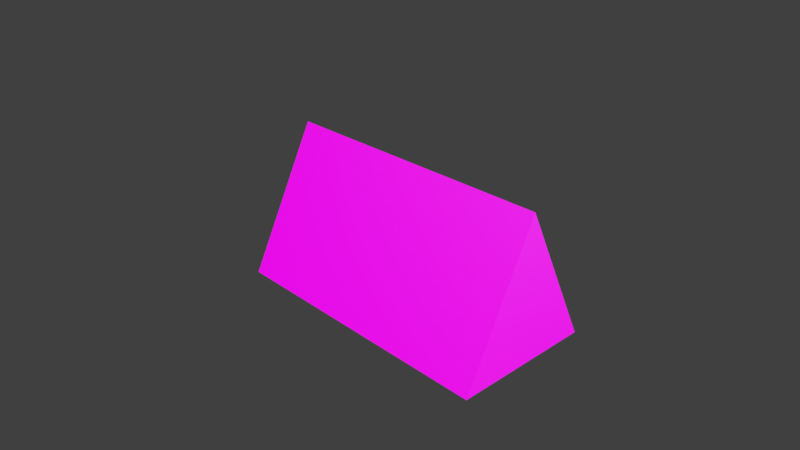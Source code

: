 # Source: Kay_Rian.blend  (saved by Blender 4.4.30; exported with 4.5.12 LTS)
import bpy
from mathutils import Matrix  # noqa: F401  (used for matrix-valued properties, if any)

bpy.ops.wm.read_factory_settings(use_empty=True)
scene = bpy.context.scene
scene.name = 'Scene'

# ---- collections
col_collection_1 = bpy.data.collections.new('Collection 1'); scene.collection.children.link(col_collection_1)

# ---- images (referenced by path relative to the original .blend; pixels are not part of the script)
import os
ASSET_DIR = os.environ.get("B2B_ASSET_DIR", "")  # directory of the original .blend (textures are referenced by path, not embedded)
HERE = os.path.dirname(os.path.abspath(__file__))  # packed textures are extracted next to this script under _unpacked/

def load_image(name, relpath, width, height, colorspace="sRGB"):
    """Load a texture the original file referenced (path relative to the .blend, or extracted next to this script)."""
    p = next((c for c in (os.path.join(HERE, relpath), os.path.join(ASSET_DIR, relpath)) if relpath and os.path.exists(c)), "")
    if p:
        img = bpy.data.images.load(p, check_existing=True)
        img.name = name
    else:  # same state as the original file: an image datablock whose file is absent (Cycles renders it pink)
        img = bpy.data.images.new(name, width, height)
        img.source = "FILE"
        img.filepath = "//" + (relpath or name)
    img.colorspace_settings.name = colorspace
    return img
img_environment_hdr = load_image('environment.hdr', 'environment.hdr', 1024, 1024, 'Linear Rec.709')

# ---- world
world_world = bpy.data.worlds.new('World'); scene.world = world_world
world_world.use_nodes = True; world_world.node_tree.nodes.clear()
_N = world_world.node_tree.nodes; _L = world_world.node_tree.links
n0 = _N.new('ShaderNodeBackground'); n0.name = 'Background'; n0.location = (132, 300)
n1 = _N.new('ShaderNodeOutputWorld'); n1.name = 'World Output'; n1.location = (343, 299)
n2 = _N.new('ShaderNodeMix'); n2.name = 'Mix'; n2.location = (-90, 301)
n2.data_type = 'RGBA'
n2.inputs[7].default_value = (0.05127, 0.05127, 0.05127, 1.0)
n3 = _N.new('ShaderNodeLightPath'); n3.name = 'Light Path'; n3.location = (-312, 302)
n3.width = 143
n4 = _N.new('ShaderNodeTexEnvironment'); n4.name = 'Environment Texture'; n4.location = (-367, 136)
n4.width = 202
n4.image = img_environment_hdr
_L.new(n0.outputs[0], n1.inputs[0])
_L.new(n4.outputs[0], n2.inputs[6])
_L.new(n3.outputs[0], n2.inputs[0])
_L.new(n2.outputs[2], n0.inputs[0])
n1.is_active_output = True
world_world.color = (0.05088, 0.05088, 0.05088)
world_world.use_sun_shadow = False
world_world.sun_shadow_jitter_overblur = 0.0
world_world.cycles.sampling_method = 'MANUAL'

# ---- cameras
cam_camera = bpy.data.cameras.new('Camera')
cam_camera.clip_end = 100.0
cam_camera.lens = 35.0
cam_camera.sensor_width = 32.0
cam_camera.sensor_height = 18.0
cam_camera.ortho_scale = 7.314
cam_camera.dof.focus_distance = 0.0

# ---- lights
light_lamp = bpy.data.lights.new('Lamp', 'POINT')
light_lamp.transmission_factor = 0.0
light_lamp.cutoff_distance = 30.0
light_lamp.energy = 100.0
light_lamp.shadow_buffer_clip_start = 1.001
light_lamp.shadow_soft_size = 0.1
light_lamp.shadow_maximum_resolution = 0.006
light_lamp.use_absolute_resolution = True

# ---- meshes
me_cube_002 = bpy.data.meshes.new('Cube.002')
me_cube_002.from_pydata([(-2.0, -1.0, -1.0), (-2.0, 0.0, 1.0), (-2.0, 1.0, -1.0), (2.0, -1.0, -1.0), (2.0, 0.0, 1.0), (2.0, 1.0, -1.0)], [], [(2, 1, 4, 5), (3, 4, 1, 0), (2, 5, 3, 0)])
_uv = me_cube_002.uv_layers.new(name='UVMap')
_uv.uv.foreach_set('vector', [0.375, 0.25, 0.625, 0.25, 0.625, 0.5, 0.375, 0.5, 0.375, 0.75, 0.625, 0.75, 0.625, 1.0, 0.375, 1.0, 0.125, 0.5, 0.375, 0.5, 0.375, 0.75, 0.125, 0.75])
me_cube_002.update()
me_cube_003 = bpy.data.meshes.new('Cube.003')
me_cube_003.from_pydata([(-2.0, -1.0, -1.0), (-2.0, 0.0, 1.0), (-2.0, 1.0, -1.0), (2.0, -1.0, -1.0), (2.0, 0.0, 1.0), (2.0, 1.0, -1.0)], [], [(0, 1, 2), (5, 4, 3)])
_uv = me_cube_003.uv_layers.new(name='UVMap')
_uv.uv.foreach_set('vector', [0.375, 0.0, 0.625, 0.25, 0.375, 0.25, 0.375, 0.5, 0.625, 0.75, 0.375, 0.75])
me_cube_003.update()

# ---- objects
ob_lateralface = bpy.data.objects.new('LateralFace', me_cube_002)
ob_base = bpy.data.objects.new('Base', me_cube_003)
ob_lamp = bpy.data.objects.new('Lamp', light_lamp)
ob_camera = bpy.data.objects.new('Camera', cam_camera)

# ---- transforms, parenting, visibility, modifiers, constraints
ob_lateralface.location = (0.0, 0.0, 0.0)
ob_base.location = (0.0, 0.0, 0.0)
ob_lamp.location = (4.076, 1.005, 5.904)
ob_lamp.rotation_euler = (0.6503, 0.05522, 1.866)
ob_lamp.lock_rotations_4d = False
ob_lamp.empty_display_type = 'ARROWS'
ob_lamp.color = (0.0, 0.0, 0.0, 0.0)
ob_lamp.lineart.crease_threshold = 0.0
ob_camera.location = (7.226, -6.947, 5.111)
ob_camera.rotation_euler = (1.109, 0.0, 0.8149)
ob_camera.lock_rotations_4d = False
ob_camera.empty_display_type = 'ARROWS'
ob_camera.color = (0.0, 0.0, 0.0, 0.0)
ob_camera.display_type = 'WIRE'
ob_camera.lineart.crease_threshold = 0.0

# ---- collection membership
scene.collection.objects.link(ob_lateralface)
scene.collection.objects.link(ob_base)
col_collection_1.objects.link(ob_lamp)
col_collection_1.objects.link(ob_camera)

# ---- scene / render settings (as saved in the file)
scene.camera = ob_camera
scene.frame_start = 0; scene.frame_end = 250; scene.frame_set(0)
scene.render.engine = 'BLENDER_EEVEE_NEXT'
scene.render.resolution_percentage = 50
scene.render.dither_intensity = 0.0
scene.cycles.use_denoising = False
scene.cycles.samples = 128
scene.cycles.sampling_pattern = 'TABULATED_SOBOL'
scene.cycles.use_adaptive_sampling = False
scene.cycles.use_light_tree = False
scene.cycles.blur_glossy = 0.0
scene.cycles.sample_clamp_indirect = 0.0
scene.eevee.gi_cubemap_resolution = '256'
scene.view_settings.view_transform = 'Standard'
bpy.context.view_layer.update()
